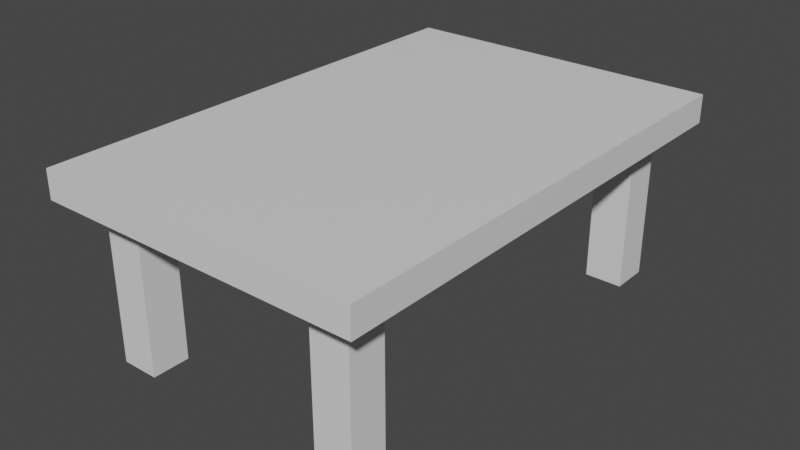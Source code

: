 # Source: table.blend  (saved by Blender 2.93.20; exported with 4.5.12 LTS)
import bpy
from mathutils import Matrix  # noqa: F401  (used for matrix-valued properties, if any)

bpy.ops.wm.read_factory_settings(use_empty=True)
scene = bpy.context.scene
scene.name = 'Scene'

# ---- collections
col_collection = bpy.data.collections.new('Collection'); scene.collection.children.link(col_collection)

# ---- materials (node trees are filled in below, after node groups)
mat_material = bpy.data.materials.new('Material')
mat_material.use_transparent_shadow = False

# ---- material node trees
mat_material.use_nodes = True; mat_material.node_tree.nodes.clear()
_N = mat_material.node_tree.nodes; _L = mat_material.node_tree.links
n0 = _N.new('ShaderNodeBsdfPrincipled'); n0.name = 'Principled BSDF'; n0.location = (10, 300)
n0.distribution = 'GGX'
n0.subsurface_method = 'BURLEY'
n0.inputs[3].default_value = 1.45
n0.inputs[27].default_value = (0.0, 0.0, 0.0, 1.0)
n0.inputs[28].default_value = 1.0
n1 = _N.new('ShaderNodeOutputMaterial'); n1.name = 'Material Output'; n1.location = (300, 300)
_L.new(n0.outputs[0], n1.inputs[0])
n1.is_active_output = True

# ---- world
world_world = bpy.data.worlds.new('World'); scene.world = world_world
world_world.use_nodes = True; world_world.node_tree.nodes.clear()
_N = world_world.node_tree.nodes; _L = world_world.node_tree.links
n0 = _N.new('ShaderNodeOutputWorld'); n0.name = 'World Output'; n0.location = (300, 300)
n1 = _N.new('ShaderNodeBackground'); n1.name = 'Background'; n1.location = (10, 300)
n1.inputs[0].default_value = (0.05088, 0.05088, 0.05088, 1.0)
_L.new(n1.outputs[0], n0.inputs[0])
n0.is_active_output = True
world_world.color = (0.05088, 0.05088, 0.05088)
world_world.use_sun_shadow = False
world_world.sun_shadow_jitter_overblur = 0.0

# ---- meshes
me_cube_003 = bpy.data.meshes.new('Cube.003')
me_cube_003.from_pydata([(-1.0, -2.0, 0.9744), (-1.0, -2.0, 1.148), (-1.0, 1.0, 0.9744), (-1.0, 1.0, 1.148), (1.0, -2.0, 0.9744), (1.0, -2.0, 1.148), (1.0, 1.0, 0.9744), (1.0, 1.0, 1.148), (-0.8163, 0.5837, 0.0), (-0.8163, 0.5837, 1.12), (-0.8163, 0.8163, 0.0), (-0.8163, 0.8163, 1.12), (-0.5837, 0.5837, 0.0), (-0.5837, 0.5837, 1.12), (-0.5837, 0.8163, 0.0), (-0.5837, 0.8163, 1.12), (0.5837, 0.5837, 0.0), (0.5837, 0.5837, 1.12), (0.5837, 0.8163, 0.0), (0.5837, 0.8163, 1.12), (0.8163, 0.5837, 0.0), (0.8163, 0.5837, 1.12), (0.8163, 0.8163, 0.0), (0.8163, 0.8163, 1.12), (-0.8163, -1.816, 0.0), (-0.8163, -1.816, 1.12), (-0.8163, -1.584, 0.0), (-0.8163, -1.584, 1.12), (-0.5837, -1.816, 0.0), (-0.5837, -1.816, 1.12), (-0.5837, -1.584, 0.0), (-0.5837, -1.584, 1.12), (0.5837, -1.816, 0.0), (0.5837, -1.816, 1.12), (0.5837, -1.584, 0.0), (0.5837, -1.584, 1.12), (0.8163, -1.816, 0.0), (0.8163, -1.816, 1.12), (0.8163, -1.584, 0.0), (0.8163, -1.584, 1.12)], [], [(0, 1, 3, 2), (2, 3, 7, 6), (6, 7, 5, 4), (4, 5, 1, 0), (2, 6, 4, 0), (7, 3, 1, 5), (8, 9, 11, 10), (10, 11, 15, 14), (14, 15, 13, 12), (12, 13, 9, 8), (10, 14, 12, 8), (15, 11, 9, 13), (16, 17, 19, 18), (18, 19, 23, 22), (22, 23, 21, 20), (20, 21, 17, 16), (18, 22, 20, 16), (23, 19, 17, 21), (24, 25, 27, 26), (26, 27, 31, 30), (30, 31, 29, 28), (28, 29, 25, 24), (26, 30, 28, 24), (31, 27, 25, 29), (32, 33, 35, 34), (34, 35, 39, 38), (38, 39, 37, 36), (36, 37, 33, 32), (34, 38, 36, 32), (39, 35, 33, 37)])
_uv = me_cube_003.uv_layers.new(name='UVMap')
_uv.uv.foreach_set('vector', [0.9617, 0.6638, 0.9234, 0.6638, 0.9234, 0.0, 0.9617, 0.0, 1.0, 0.8851, 0.9617, 0.8851, 0.9617, 0.4425, 1.0, 0.4425, 0.9234, 0.6638, 0.8851, 0.6638, 0.8851, 0.0, 0.9234, 0.0, 1.0, 0.4425, 0.9617, 0.4425, 0.9617, 0.0, 1.0, 0.0, 0.4425, 0.0, 0.8851, 0.0, 0.8851, 0.6638, 0.4425, 0.6638, 0.0, 0.0, 0.4425, 0.0, 0.4425, 0.6638, 0.0, 0.6638, 0.05147, 0.6638, 0.05147, 0.9116, 0.0, 0.9116, 0.0, 0.6638, 0.1029, 0.6638, 0.1029, 0.9116, 0.05147, 0.9116, 0.05147, 0.6638, 0.1544, 0.6638, 0.1544, 0.9116, 0.1029, 0.9116, 0.1029, 0.6638, 0.2059, 0.6638, 0.2059, 0.9116, 0.1544, 0.9116, 0.1544, 0.6638, 0.8235, 0.8697, 0.875, 0.8697, 0.875, 0.9212, 0.8235, 0.9212, 0.875, 0.7153, 0.9265, 0.7153, 0.9265, 0.7668, 0.875, 0.7668, 0.3603, 0.6638, 0.3603, 0.9116, 0.3088, 0.9116, 0.3088, 0.6638, 0.4118, 0.6638, 0.4118, 0.9116, 0.3603, 0.9116, 0.3603, 0.6638, 0.4632, 0.6638, 0.4632, 0.9116, 0.4118, 0.9116, 0.4118, 0.6638, 0.5147, 0.6638, 0.5147, 0.9116, 0.4632, 0.9116, 0.4632, 0.6638, 0.875, 0.7668, 0.9265, 0.7668, 0.9265, 0.8182, 0.875, 0.8182, 0.875, 0.6638, 0.9265, 0.6638, 0.9265, 0.7153, 0.875, 0.7153, 0.6691, 0.6638, 0.6691, 0.9116, 0.6177, 0.9116, 0.6177, 0.6638, 0.6177, 0.6638, 0.6177, 0.9116, 0.5662, 0.9116, 0.5662, 0.6638, 0.7721, 0.6638, 0.7721, 0.9116, 0.7206, 0.9116, 0.7206, 0.6638, 0.5662, 0.6638, 0.5662, 0.9116, 0.5147, 0.9116, 0.5147, 0.6638, 0.8235, 0.8182, 0.875, 0.8182, 0.875, 0.8697, 0.8235, 0.8697, 0.8235, 0.6638, 0.875, 0.6638, 0.875, 0.7153, 0.8235, 0.7153, 0.8235, 0.6638, 0.8235, 0.9116, 0.7721, 0.9116, 0.7721, 0.6638, 0.3088, 0.6638, 0.3088, 0.9116, 0.2574, 0.9116, 0.2574, 0.6638, 0.7206, 0.6638, 0.7206, 0.9116, 0.6691, 0.9116, 0.6691, 0.6638, 0.2574, 0.6638, 0.2574, 0.9116, 0.2059, 0.9116, 0.2059, 0.6638, 0.8235, 0.7668, 0.875, 0.7668, 0.875, 0.8182, 0.8235, 0.8182, 0.8235, 0.7153, 0.875, 0.7153, 0.875, 0.7668, 0.8235, 0.7668])
me_cube_003.materials.append(mat_material)
me_cube_003.use_remesh_fix_poles = True
me_cube_003.use_remesh_preserve_attributes = False
me_cube_003.update()

# ---- objects
ob_table = bpy.data.objects.new('table', me_cube_003)

# ---- transforms, parenting, visibility, modifiers, constraints
ob_table.location = (0.0, 0.0, 0.0)

# ---- collection membership
col_collection.objects.link(ob_table)

# ---- scene / render settings (as saved in the file)
scene.frame_start = 1; scene.frame_end = 250; scene.frame_set(1)
scene.render.engine = 'BLENDER_EEVEE_NEXT'
scene.cycles.use_denoising = False
scene.cycles.samples = 128
scene.cycles.sampling_pattern = 'TABULATED_SOBOL'
scene.cycles.use_adaptive_sampling = False
scene.cycles.use_light_tree = False
scene.view_settings.view_transform = 'Filmic'
bpy.context.view_layer.update()

# ---- added for rendering (the .blend has no active camera and no usable light): camera, sun
cam_auto = bpy.data.cameras.new('AutoCamera')
cam_auto.lens = 50.0
cam_auto.sensor_width = 36.0
cam_auto.clip_end = 1000.0
ob_auto_camera = bpy.data.objects.new('AutoCamera', cam_auto)
scene.collection.objects.link(ob_auto_camera)
ob_auto_camera.location = (3.50082, -4.70099, 3.37442)
ob_auto_camera.rotation_euler = (1.09748, -7.21219e-08, 0.694738)
scene.camera = ob_auto_camera
light_auto_sun = bpy.data.lights.new('AutoSun', 'SUN')
light_auto_sun.energy = 3.0
light_auto_sun.angle = 0.0523599
ob_auto_sun = bpy.data.objects.new('AutoSun', light_auto_sun)
scene.collection.objects.link(ob_auto_sun)
ob_auto_sun.rotation_euler = (0.872665, 0.174533, 0.523599)
bpy.context.view_layer.update()
